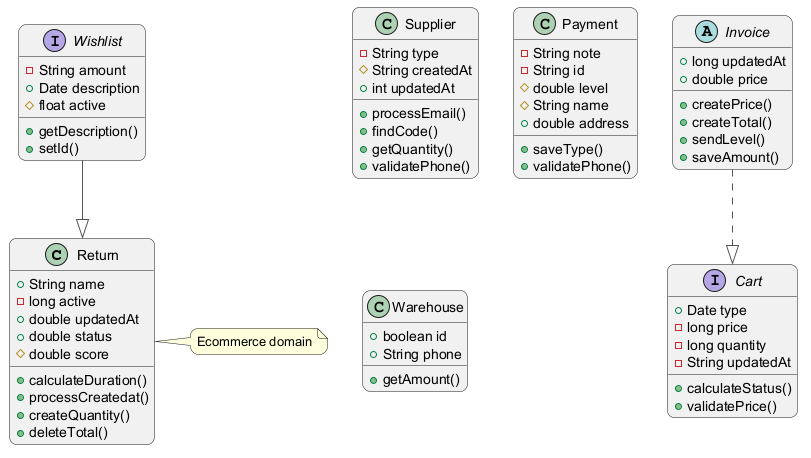

The diagram above was rendered by PlantUML. Its source (embedded in the PNG):
@startuml
skinparam backgroundColor #FFFFFF
skinparam roundCorner 15
skinparam ArrowColor #555555
class Return {
  +String name
  -long active
  +double updatedAt
  +double status
  #double score
  +calculateDuration()
  +processCreatedat()
  +createQuantity()
  +deleteTotal()
}
class Supplier {
  -String type
  #String createdAt
  +int updatedAt
  +processEmail()
  +findCode()
  +getQuantity()
  +validatePhone()
}
class Payment {
  -String note
  -String id
  #double level
  #String name
  +double address
  +saveType()
  +validatePhone()
}
class Warehouse {
  +boolean id
  +String phone
  +getAmount()
}
interface Wishlist {
  -String amount
  +Date description
  #float active
  +getDescription()
  +setId()
}
abstract class Invoice {
  +long updatedAt
  +double price
  +createPrice()
  +createTotal()
  +sendLevel()
  +saveAmount()
}
interface Cart {
  +Date type
  -long price
  -long quantity
  -String updatedAt
  +calculateStatus()
  +validatePrice()
}
Invoice ..|> Cart
Wishlist --|> Return
note right of Return : Ecommerce domain
@enduml